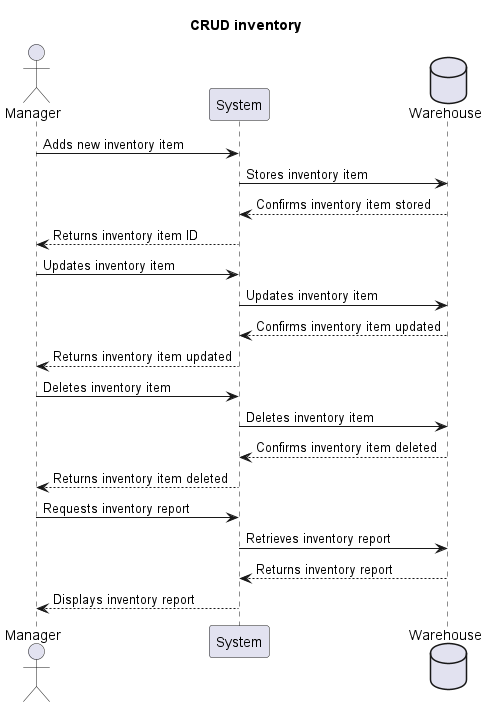

The diagram above was rendered by PlantUML. Its source (embedded in the PNG):
@startuml
Title CRUD inventory
Actor Manager
participant System
Database Warehouse

Manager -> System: Adds new inventory item
System -> Warehouse: Stores inventory item

Warehouse -->System: Confirms inventory item stored
System --> Manager: Returns inventory item ID

Manager-> System: Updates inventory item
System -> Warehouse: Updates inventory item
Warehouse --> System: Confirms inventory item updated
System --> Manager: Returns inventory item updated

Manager-> System: Deletes inventory item
System -> Warehouse: Deletes inventory item
Warehouse --> System: Confirms inventory item deleted
System --> Manager: Returns inventory item deleted

Manager-> System: Requests inventory report
System -> Warehouse: Retrieves inventory report
Warehouse --> System: Returns inventory report
System --> Manager: Displays inventory report
@enduml